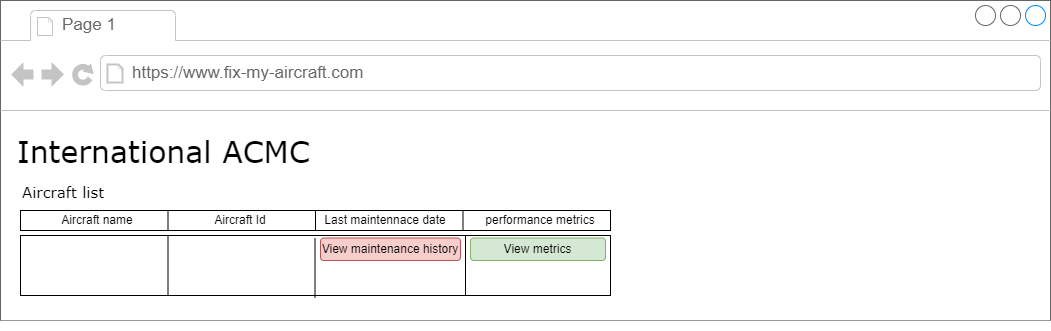

The diagram above was exported from draw.io. Its source (the exported page's mxGraphModel, read from the mxfile embedded in the PNG):
<mxGraphModel dx="1250" dy="667" grid="1" gridSize="10" guides="1" tooltips="1" connect="1" arrows="1" fold="1" page="1" pageScale="1" pageWidth="1100" pageHeight="850" background="none" math="0" shadow="0">
  <root>
    <mxCell id="0" />
    <mxCell id="1" parent="0" />
    <mxCell id="7026571954dc6520-1" value="" style="strokeWidth=1;shadow=0;dashed=0;align=center;html=1;shape=mxgraph.mockup.containers.browserWindow;rSize=0;strokeColor=#666666;mainText=,;recursiveResize=0;rounded=0;labelBackgroundColor=none;fontFamily=Verdana;fontSize=12" parent="1" vertex="1">
      <mxGeometry x="25" y="40" width="1050" height="320" as="geometry" />
    </mxCell>
    <mxCell id="7026571954dc6520-2" value="Page 1" style="strokeWidth=1;shadow=0;dashed=0;align=center;html=1;shape=mxgraph.mockup.containers.anchor;fontSize=17;fontColor=#666666;align=left;" parent="7026571954dc6520-1" vertex="1">
      <mxGeometry x="60" y="12" width="110" height="26" as="geometry" />
    </mxCell>
    <mxCell id="7026571954dc6520-3" value="https://www.fix-my-aircraft.com" style="strokeWidth=1;shadow=0;dashed=0;align=center;html=1;shape=mxgraph.mockup.containers.anchor;rSize=0;fontSize=17;fontColor=#666666;align=left;" parent="7026571954dc6520-1" vertex="1">
      <mxGeometry x="130" y="60" width="250" height="26" as="geometry" />
    </mxCell>
    <mxCell id="7026571954dc6520-4" value="International ACMC" style="text;html=1;points=[];align=left;verticalAlign=top;spacingTop=-4;fontSize=30;fontFamily=Verdana" parent="7026571954dc6520-1" vertex="1">
      <mxGeometry x="15" y="130" width="340" height="50" as="geometry" />
    </mxCell>
    <mxCell id="7026571954dc6520-10" value="Aircraft list" style="text;html=1;points=[];align=left;verticalAlign=top;spacingTop=-4;fontSize=15;fontFamily=Verdana" parent="7026571954dc6520-1" vertex="1">
      <mxGeometry x="20" y="180" width="170" height="30" as="geometry" />
    </mxCell>
    <mxCell id="7026571954dc6520-15" value="" style="verticalLabelPosition=bottom;shadow=0;dashed=0;align=center;html=1;verticalAlign=top;strokeWidth=1;shape=mxgraph.mockup.markup.line;strokeColor=#999999;rounded=0;labelBackgroundColor=none;fillColor=#ffffff;fontFamily=Verdana;fontSize=12;fontColor=#000000;" parent="7026571954dc6520-1" vertex="1">
      <mxGeometry y="310" width="1050" height="20" as="geometry" />
    </mxCell>
    <mxCell id="oG2gF2ovCqgmaqtBxs0M-1" value="" style="rounded=0;whiteSpace=wrap;html=1;" parent="7026571954dc6520-1" vertex="1">
      <mxGeometry x="20" y="210" width="590" height="20" as="geometry" />
    </mxCell>
    <mxCell id="oG2gF2ovCqgmaqtBxs0M-2" value="" style="endArrow=none;html=1;rounded=0;entryX=0.25;entryY=0;entryDx=0;entryDy=0;exitX=0.25;exitY=1;exitDx=0;exitDy=0;" parent="7026571954dc6520-1" source="oG2gF2ovCqgmaqtBxs0M-1" target="oG2gF2ovCqgmaqtBxs0M-1" edge="1">
      <mxGeometry width="50" height="50" relative="1" as="geometry">
        <mxPoint x="130" y="310" as="sourcePoint" />
        <mxPoint x="180" y="260" as="targetPoint" />
      </mxGeometry>
    </mxCell>
    <mxCell id="oG2gF2ovCqgmaqtBxs0M-3" value="" style="endArrow=none;html=1;rounded=0;entryX=0.5;entryY=0;entryDx=0;entryDy=0;exitX=0.5;exitY=1;exitDx=0;exitDy=0;" parent="7026571954dc6520-1" source="oG2gF2ovCqgmaqtBxs0M-1" target="oG2gF2ovCqgmaqtBxs0M-1" edge="1">
      <mxGeometry width="50" height="50" relative="1" as="geometry">
        <mxPoint x="178" y="240" as="sourcePoint" />
        <mxPoint x="178" y="220" as="targetPoint" />
      </mxGeometry>
    </mxCell>
    <mxCell id="oG2gF2ovCqgmaqtBxs0M-4" value="" style="endArrow=none;html=1;rounded=0;entryX=0.75;entryY=0;entryDx=0;entryDy=0;exitX=0.75;exitY=1;exitDx=0;exitDy=0;" parent="7026571954dc6520-1" source="oG2gF2ovCqgmaqtBxs0M-1" target="oG2gF2ovCqgmaqtBxs0M-1" edge="1">
      <mxGeometry width="50" height="50" relative="1" as="geometry">
        <mxPoint x="325" y="240" as="sourcePoint" />
        <mxPoint x="325" y="220" as="targetPoint" />
      </mxGeometry>
    </mxCell>
    <mxCell id="oG2gF2ovCqgmaqtBxs0M-5" value="Aircraft name" style="text;strokeColor=none;align=center;fillColor=none;html=1;verticalAlign=middle;whiteSpace=wrap;rounded=0;" parent="7026571954dc6520-1" vertex="1">
      <mxGeometry x="37" y="205" width="120" height="30" as="geometry" />
    </mxCell>
    <mxCell id="oG2gF2ovCqgmaqtBxs0M-6" value="Aircraft Id" style="text;strokeColor=none;align=center;fillColor=none;html=1;verticalAlign=middle;whiteSpace=wrap;rounded=0;" parent="7026571954dc6520-1" vertex="1">
      <mxGeometry x="180" y="205" width="120" height="30" as="geometry" />
    </mxCell>
    <mxCell id="oG2gF2ovCqgmaqtBxs0M-7" value="Last maintennace date" style="text;strokeColor=none;align=center;fillColor=none;html=1;verticalAlign=middle;whiteSpace=wrap;rounded=0;" parent="7026571954dc6520-1" vertex="1">
      <mxGeometry x="320" y="202.5" width="130" height="35" as="geometry" />
    </mxCell>
    <mxCell id="oG2gF2ovCqgmaqtBxs0M-8" value="performance metrics" style="text;strokeColor=none;align=center;fillColor=none;html=1;verticalAlign=middle;whiteSpace=wrap;rounded=0;" parent="7026571954dc6520-1" vertex="1">
      <mxGeometry x="475" y="202.5" width="130" height="35" as="geometry" />
    </mxCell>
    <mxCell id="oG2gF2ovCqgmaqtBxs0M-9" value="" style="rounded=0;whiteSpace=wrap;html=1;" parent="7026571954dc6520-1" vertex="1">
      <mxGeometry x="20" y="235" width="590" height="60" as="geometry" />
    </mxCell>
    <mxCell id="oG2gF2ovCqgmaqtBxs0M-10" value="" style="endArrow=none;html=1;rounded=0;exitX=0.25;exitY=1;exitDx=0;exitDy=0;entryX=0.25;entryY=0;entryDx=0;entryDy=0;" parent="7026571954dc6520-1" source="oG2gF2ovCqgmaqtBxs0M-9" target="oG2gF2ovCqgmaqtBxs0M-9" edge="1">
      <mxGeometry width="50" height="50" relative="1" as="geometry">
        <mxPoint x="645" y="460" as="sourcePoint" />
        <mxPoint x="695" y="410" as="targetPoint" />
      </mxGeometry>
    </mxCell>
    <mxCell id="oG2gF2ovCqgmaqtBxs0M-11" value="View metrics" style="rounded=1;whiteSpace=wrap;html=1;fillColor=#d5e8d4;strokeColor=#82b366;" parent="7026571954dc6520-1" vertex="1">
      <mxGeometry x="470" y="237.5" width="135" height="22.5" as="geometry" />
    </mxCell>
    <mxCell id="oG2gF2ovCqgmaqtBxs0M-12" value="View maintenance history" style="rounded=1;whiteSpace=wrap;html=1;fillColor=#f8cecc;strokeColor=#b85450;" parent="7026571954dc6520-1" vertex="1">
      <mxGeometry x="320" y="237.5" width="140" height="22.5" as="geometry" />
    </mxCell>
    <mxCell id="oG2gF2ovCqgmaqtBxs0M-13" value="" style="endArrow=none;html=1;rounded=0;exitX=0.25;exitY=1;exitDx=0;exitDy=0;entryX=0.25;entryY=0;entryDx=0;entryDy=0;" parent="7026571954dc6520-1" edge="1">
      <mxGeometry width="50" height="50" relative="1" as="geometry">
        <mxPoint x="314.5" y="297.5" as="sourcePoint" />
        <mxPoint x="314.5" y="237.5" as="targetPoint" />
      </mxGeometry>
    </mxCell>
    <mxCell id="oG2gF2ovCqgmaqtBxs0M-14" value="" style="endArrow=none;html=1;rounded=0;exitX=0.25;exitY=1;exitDx=0;exitDy=0;entryX=0.25;entryY=0;entryDx=0;entryDy=0;" parent="7026571954dc6520-1" edge="1">
      <mxGeometry width="50" height="50" relative="1" as="geometry">
        <mxPoint x="465" y="295" as="sourcePoint" />
        <mxPoint x="465" y="235" as="targetPoint" />
      </mxGeometry>
    </mxCell>
  </root>
</mxGraphModel>